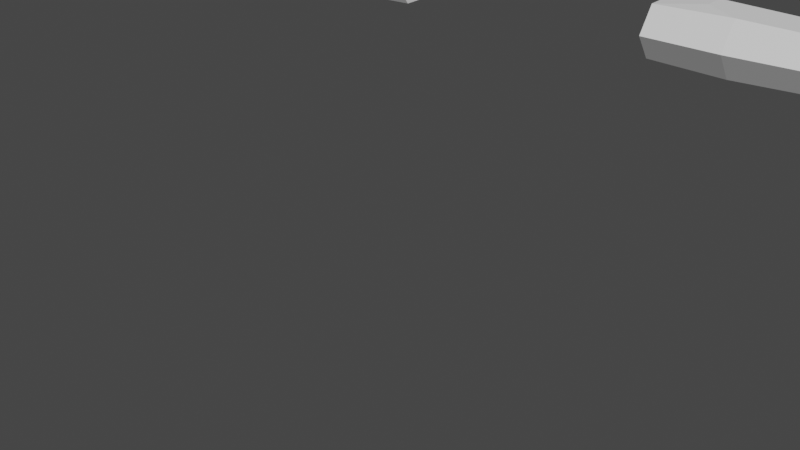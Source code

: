 # Source: v_pistol.blend  (saved by Blender 3.4.6; exported with 4.5.12 LTS)
import bpy
from mathutils import Matrix  # noqa: F401  (used for matrix-valued properties, if any)

bpy.ops.wm.read_factory_settings(use_empty=True)
scene = bpy.context.scene
scene.name = 'Scene'

# ---- collections
col_collection = bpy.data.collections.new('Collection'); scene.collection.children.link(col_collection)

# ---- world
world_world = bpy.data.worlds.new('World'); scene.world = world_world
world_world.use_nodes = True; world_world.node_tree.nodes.clear()
_N = world_world.node_tree.nodes; _L = world_world.node_tree.links
n0 = _N.new('ShaderNodeOutputWorld'); n0.name = 'World Output'; n0.location = (300, 300)
n1 = _N.new('ShaderNodeBackground'); n1.name = 'Background'; n1.location = (10, 300)
n1.inputs[0].default_value = (0.05088, 0.05088, 0.05088, 1.0)
_L.new(n1.outputs[0], n0.inputs[0])
n0.is_active_output = True
world_world.color = (0.05088, 0.05088, 0.05088)
world_world.use_sun_shadow = False
world_world.sun_shadow_jitter_overblur = 0.0

# ---- meshes
me_cube_003 = bpy.data.meshes.new('Cube.003')
me_cube_003.from_pydata([(-3.084, -0.1292, -0.1531), (-3.084, -0.1292, 0.1411), (-3.084, 0.1077, -0.1531), (-3.084, 0.1077, 0.1411), (-0.9015, -0.1427, -0.1698), (-0.9015, -0.1427, 0.1579), (-0.9015, 0.1212, -0.1698), (-0.9015, 0.1212, 0.1579), (-1.843, 0.1212, -0.1698), (-2.21, 0.1212, -0.1698), (-2.21, 0.1212, 0.1579), (-1.843, 0.1212, 0.1579), (-2.21, -0.1427, -0.1698), (-1.843, -0.1427, -0.1698), (-1.843, -0.1427, 0.1579), (-2.21, -0.1427, 0.1579), (-2.026, -0.1655, -0.1698), (-2.026, -0.1655, 0.1579), (-3.084, -0.2332, -0.005998), (-3.084, 0.2118, -0.005998), (-0.9015, 0.2371, -0.005998), (-0.9015, -0.2586, -0.005998), (-1.843, -0.2586, -0.005998), (-2.21, -0.2586, -0.005998), (-2.21, 0.2371, -0.005998), (-1.843, 0.2371, -0.005998), (-2.026, -0.2814, -0.005998), (-3.084, -0.01073, -0.1531), (-3.084, -0.01073, 0.1411), (-0.9015, -0.01073, -0.1698), (-0.9015, -0.01073, 0.1579), (-1.843, -0.01073, 0.1579), (-2.21, -0.01073, 0.1579), (-2.21, -0.01073, -0.1698), (-1.843, -0.01073, -0.1698), (-2.026, -0.01073, -0.1698), (-2.026, -0.01073, 0.1579), (-0.9015, -0.01073, -0.005998), (-3.47, -0.01073, -0.1738), (-1.41, 0.1314, 0.1702), (-1.184, -0.1582, -0.1886), (-1.41, 0.1314, -0.1822), (-1.184, -0.1582, 0.1767), (-1.184, -0.2877, -0.005998), (-1.41, 0.2562, -0.005998), (-1.184, -0.01073, 0.1767), (-1.184, -0.01073, -0.1886), (-2.489, 0.138, -0.1803), (-2.489, -0.1595, 0.1683), (-2.489, 0.138, 0.1683), (-2.489, -0.1595, -0.1803), (-2.489, 0.2687, -0.005998), (-2.489, -0.2901, -0.005998), (-2.489, -0.01073, -0.1803), (-2.489, -0.01073, 0.1683), (-3.197, -0.01073, -0.1738), (-3.197, -0.1459, -0.1738), (-3.197, -0.2646, -0.005998), (-3.197, -0.1459, 0.1618), (-3.197, -0.01073, 0.1618), (-3.197, 0.1244, 0.1618), (-3.197, 0.2431, -0.005998), (-3.197, 0.1244, -0.1738), (-3.559, -0.01073, -0.1738), (-3.47, -0.1459, -0.1738), (-3.47, -0.2646, -0.005998), (-3.47, -0.1459, 0.1618), (-3.47, -0.01073, 0.1618), (-3.47, 0.1244, 0.1618), (-3.47, 0.2431, -0.005998), (-3.47, 0.1244, -0.1738), (-3.266, 0.347, -0.08835), (-3.571, -0.2256, -0.1064), (-3.571, -0.2251, -0.005643), (-3.571, -0.2256, 0.1208), (-3.533, -0.01073, 0.1472), (-3.571, 0.1892, 0.1208), (-3.571, 0.1887, -0.005643), (-3.571, 0.1892, -0.1064), (-3.247, 0.2802, -0.1867), (-3.017, -0.1326, 0.1441), (-3.017, 0.1111, -0.1561), (-3.576, -0.00393, -0.1064), (-3.574, -0.1089, -0.1064), (-3.573, -0.118, -0.005643), (-3.574, -0.1126, 0.1208), (-3.576, -0.00393, 0.1208), (-3.575, 0.09891, 0.1208), (-3.575, 0.09758, -0.005643), (-3.575, 0.09755, -0.1064), (-3.576, -0.00393, -0.005643), (-4.027, 0.2085, 0.02419), (-4.006, 0.2079, -0.03508), (-4.006, 0.2079, 0.05647), (-4.031, 0.1179, 0.02419), (-4.01, 0.1163, -0.03508), (-4.01, 0.1177, 0.05647), (-4.075, -0.01102, 0.05647), (-4.075, 0.09543, 0.05647), (-4.095, 0.09474, 0.02419), (-4.075, 0.09407, -0.03508), (-4.095, -0.01102, 0.02419), (-4.075, -0.01102, -0.03508), (-3.978, -0.02662, -0.03508), (-3.972, -0.1295, -0.03508), (-3.992, -0.1372, 0.02419), (-3.972, -0.1332, 0.05647), (-3.978, -0.02662, 0.05647), (-3.999, -0.02778, 0.02419), (-3.936, -0.2331, 0.02419), (-3.916, -0.2321, 0.05647), (-3.916, -0.2321, -0.03508), (-3.922, -0.1385, -0.03508), (-3.942, -0.1464, 0.02419), (-3.921, -0.1422, 0.05647), (-3.716, 0.1954, 0.1118), (-3.861, 0.2017, 0.09687), (-3.865, 0.1114, 0.09687), (-3.72, 0.1052, 0.1118), (-3.716, 0.1949, -0.005643), (-3.861, 0.2012, -0.005643), (-3.842, 0.2003, -0.005643), (-3.865, 0.1101, -0.005643), (-3.72, 0.1038, -0.005643), (-3.842, 0.2008, 0.09885), (-3.691, -0.1326, -0.005643), (-3.806, -0.1401, -0.005643), (-3.806, -0.1347, 0.09687), (-3.691, -0.1272, 0.1118), (-3.686, -0.2165, -0.005643), (-3.801, -0.224, -0.005643), (-3.686, -0.217, 0.1118), (-3.801, -0.2245, 0.09687), (-3.704, -0.1181, 0.1118), (-3.838, -0.1257, 0.09687), (-3.838, -0.1311, -0.005643), (-3.704, -0.1235, -0.005643), (-3.844, -0.01905, -0.005643), (-3.71, -0.01149, -0.005643), (-3.71, -0.01149, 0.1118), (-3.844, -0.01905, 0.09687), (-3.74, -0.01102, -0.005643), (-3.908, -0.01102, -0.005643), (-3.693, -0.01052, -0.005643), (-3.687, -0.1174, 0.1129), (-3.74, 0.09543, 0.1118), (-3.908, 0.09543, 0.09687), (-3.908, -0.01102, 0.09687), (-3.74, -0.01102, 0.1118), (-3.687, -0.1228, -0.005643), (-3.688, -0.1137, -0.06905), (-3.74, 0.09411, -0.005643), (-3.908, 0.09411, -0.005643), (-3.74, 0.1964, 0.1094), (-3.744, 0.1062, 0.1094), (-3.74, 0.1959, -0.005643), (-3.74, 0.1964, -0.0635), (-3.744, 0.1048, -0.005643), (-3.744, 0.1048, -0.0635), (-3.698, 0.1042, 0.1132), (-3.698, 0.1029, -0.005643), (-3.694, 0.1944, 0.1132), (-3.694, 0.1939, -0.005643), (-3.694, 0.1944, -0.0702), (-3.698, 0.1028, -0.0702), (-3.842, 0.2008, -0.0635), (-3.846, 0.1092, -0.0635), (-3.846, 0.1106, 0.09885), (-3.846, 0.1093, -0.005643), (-3.878, 0.2024, 0.0922), (-3.881, 0.202, -0.002193), (-3.878, 0.2024, -0.06022), (-3.882, 0.1108, -0.06022), (-3.882, 0.1121, 0.0922), (-3.885, 0.111, -0.002193), (-3.72, -0.01014, -0.0688), (-3.72, -0.01014, 0.1129), (-3.72, 0.0945, -0.0688), (-3.72, -0.01014, -0.005643), (-3.72, 0.09586, 0.1129), (-3.72, 0.09454, -0.005643), (-3.764, -0.01102, -0.005643), (-3.764, -0.01102, -0.0635), (-3.764, 0.09543, 0.1096), (-3.764, -0.01102, 0.1096), (-3.764, 0.09407, -0.0635), (-3.764, 0.09411, -0.005643), (-3.885, -0.01102, -0.005643), (-3.885, 0.09543, 0.09884), (-3.885, 0.09411, -0.005643), (-3.885, -0.01102, -0.0635), (-3.885, -0.01102, 0.09884), (-3.885, 0.09407, -0.0635), (-3.927, -0.01102, -0.002477), (-3.925, 0.09543, 0.09258), (-3.927, 0.09418, -0.002477), (-3.925, -0.01102, -0.06049), (-3.925, -0.01102, 0.09258), (-3.925, 0.09407, -0.06049), (-3.693, -0.01052, -0.06905), (-3.693, -0.01052, 0.1129), (-3.72, -0.1194, 0.1092), (-3.719, -0.1248, -0.005643), (-3.726, -0.0128, -0.0635), (-3.726, -0.0128, -0.005643), (-3.726, -0.0128, 0.1092), (-3.72, -0.1157, -0.0635), (-3.825, -0.1249, 0.09832), (-3.831, -0.01832, -0.0635), (-3.831, -0.01832, 0.09832), (-3.825, -0.1304, -0.005643), (-3.831, -0.01832, -0.005643), (-3.825, -0.1212, -0.0635), (-3.852, -0.1264, 0.09281), (-3.858, -0.01981, -0.06065), (-3.858, -0.01981, 0.09281), (-3.853, -0.1317, -0.002645), (-3.86, -0.01993, -0.002645), (-3.852, -0.1227, -0.06065), (-3.793, -0.1393, -0.005643), (-3.794, -0.1339, 0.09853), (-3.788, -0.2237, -0.0635), (-3.794, -0.1302, -0.0635), (-3.788, -0.2232, -0.005643), (-3.788, -0.2237, 0.09853), (-3.821, -0.1408, -0.002318), (-3.813, -0.2254, -0.06034), (-3.816, -0.2251, -0.002318), (-3.813, -0.2254, 0.09236), (-3.819, -0.1355, 0.09236), (-3.819, -0.1318, -0.06034), (-3.711, -0.1285, 0.1093), (-3.711, -0.1247, -0.0635), (-3.71, -0.1339, -0.005643), (-3.705, -0.2183, -0.0635), (-3.705, -0.2178, -0.005643), (-3.705, -0.2183, 0.1093), (-3.67, -0.1246, 0.1134), (-3.671, -0.1209, -0.07113), (-3.67, -0.13, -0.005643), (-3.665, -0.2157, -0.07113), (-3.665, -0.2152, -0.005643), (-3.665, -0.2157, 0.1134), (-3.333, -0.1459, -0.1738), (-3.333, -0.01073, 0.1618), (-3.333, -0.2646, -0.005998), (-3.333, -0.1459, 0.1618), (-3.333, 0.1244, 0.1618), (-3.333, -0.01073, -0.1738), (-3.333, 0.1244, -0.1738), (-3.333, 0.2431, -0.005998), (-3.324, 0.2578, -0.1867), (-3.343, 0.3246, -0.08835), (-3.349, 0.4568, -0.2242), (-3.341, 0.4306, -0.2627), (-3.409, 0.4393, -0.2242), (-3.402, 0.4131, -0.2627), (-3.371, 0.4219, -0.2627), (-3.379, 0.448, -0.2242), (-3.429, 0.291, -0.07275), (-3.414, 0.2144, -0.1843), (-3.237, 0.2507, -0.1843), (-3.253, 0.3273, -0.07275), (-3.341, 0.3092, -0.07275), (-3.326, 0.2325, -0.1843), (-3.258, 0.2979, -0.1957), (-3.276, 0.3599, -0.1043), (-3.347, 0.3391, -0.1043), (-3.419, 0.3184, -0.1043), (-3.401, 0.2564, -0.1957), (-3.329, 0.2771, -0.1957), (-3.017, -0.2396, -0.005998), (-3.017, -0.01073, -0.1561), (-3.017, 0.1111, 0.1441), (-3.017, -0.1326, -0.1561), (-3.017, 0.2182, -0.005998), (-3.017, -0.01073, 0.1441)], [], [(19, 2, 62, 61), (44, 39, 7, 20), (37, 30, 5, 21), (271, 80, 1, 18), (46, 29, 4, 40), (276, 28, 1, 80), (45, 31, 14, 42), (36, 32, 15, 17), (53, 33, 12, 50), (35, 34, 13, 16), (43, 42, 14, 22), (26, 17, 15, 23), (51, 49, 10, 24), (8, 34, 35), (9, 8, 35), (22, 14, 17, 26), (33, 35, 16, 12), (31, 36, 17, 14), (13, 22, 26, 16), (24, 10, 11, 25), (47, 51, 24, 9), (16, 26, 23, 12), (40, 43, 22, 13), (274, 271, 18, 0), (29, 37, 21, 4), (41, 44, 20, 6), (3, 19, 61, 60), (27, 0, 56, 55), (6, 20, 37, 29), (31, 11, 36), (10, 32, 36), (33, 9, 35), (47, 9, 33, 53), (11, 10, 36), (39, 11, 31, 45), (273, 3, 28, 276), (41, 6, 29, 46), (20, 7, 30, 37), (1, 28, 59, 58), (24, 25, 8, 9), (8, 41, 46, 34), (7, 39, 45, 30), (8, 25, 44, 41), (4, 21, 43, 40), (21, 5, 42, 43), (30, 45, 42, 5), (34, 46, 40, 13), (25, 11, 39, 44), (10, 49, 54, 32), (81, 47, 53, 272), (12, 23, 52, 50), (81, 275, 51, 47), (275, 273, 49, 51), (272, 53, 50, 274), (32, 54, 48, 15), (23, 15, 48, 52), (244, 247, 68, 67), (243, 245, 65, 64), (246, 244, 67, 66), (245, 246, 66, 65), (18, 1, 58, 57), (2, 27, 55, 62), (0, 18, 57, 56), (28, 3, 60, 59), (65, 66, 74, 73), (69, 70, 78, 77), (68, 69, 77, 76), (70, 38, 63, 78), (248, 243, 64, 38), (249, 248, 38, 70), (247, 250, 69, 68), (252, 267, 268), (63, 72, 83, 82), (75, 76, 87, 86), (230, 226, 111, 112), (74, 75, 86, 85), (66, 67, 75, 74), (64, 65, 73, 72), (67, 68, 76, 75), (38, 64, 72, 63), (263, 252, 259), (263, 262, 71, 252), (262, 261, 79, 71), (267, 266, 253, 258), (197, 194, 98, 97), (196, 193, 101, 102), (217, 214, 103, 108), (216, 213, 106, 105), (78, 63, 82, 89), (169, 170, 91, 93), (173, 169, 93, 96), (229, 225, 113, 114), (93, 91, 94, 96), (91, 92, 95, 94), (170, 171, 92, 91), (174, 173, 96, 94), (171, 172, 95, 92), (172, 174, 94, 95), (101, 97, 98, 99), (102, 101, 99, 100), (193, 197, 97, 101), (198, 196, 102, 100), (194, 195, 99, 98), (195, 198, 100, 99), (104, 105, 108, 103), (105, 106, 107, 108), (213, 215, 107, 106), (218, 216, 105, 104), (215, 217, 108, 107), (214, 218, 104, 103), (111, 109, 113, 112), (109, 110, 114, 113), (226, 227, 109, 111), (225, 230, 112, 113), (227, 228, 110, 109), (228, 229, 114, 110), (164, 158, 156, 163), (165, 171, 120), (156, 155, 119), (121, 165, 120), (160, 159, 118, 123), (168, 167, 117, 122), (123, 158, 164), (172, 166, 122), (159, 161, 115, 118), (167, 124, 116, 117), (161, 162, 119, 115), (124, 121, 120, 116), (242, 237, 128, 131), (224, 220, 127, 132), (241, 242, 131, 129), (223, 224, 132, 130), (129, 235, 234), (219, 222, 126), (240, 234, 232, 238), (238, 232, 125), (237, 239, 125, 128), (220, 219, 126, 127), (129, 234, 240), (232, 233, 125), (208, 212, 218, 214), (200, 143, 138, 139), (209, 211, 137, 140), (218, 135, 216), (144, 200, 139, 133), (207, 209, 140, 134), (149, 144, 133, 136), (210, 207, 134, 135), (214, 217, 137), (208, 214, 137), (182, 185, 177, 175), (196, 190, 142), (179, 180, 151, 145), (188, 189, 152, 146), (141, 181, 182), (190, 187, 142), (178, 176, 148, 141), (187, 191, 147, 142), (198, 195, 152), (192, 198, 152), (176, 179, 145, 148), (191, 188, 146, 147), (115, 119, 155, 153), (118, 115, 153, 154), (160, 123, 164), (123, 118, 154, 157), (162, 163, 119), (163, 156, 119), (76, 77, 162, 161), (87, 76, 161, 159), (77, 78, 163, 162), (88, 87, 159, 160), (78, 89, 164, 163), (89, 88, 160, 164), (123, 157, 158), (153, 155, 121, 124), (154, 153, 124, 167), (155, 156, 165, 121), (157, 154, 167, 168), (156, 158, 166, 165), (158, 157, 168, 166), (165, 166, 172, 171), (171, 170, 120), (122, 117, 173, 174), (166, 168, 122), (117, 116, 169, 173), (116, 120, 170, 169), (172, 122, 174), (86, 87, 179, 176), (82, 90, 178, 175), (90, 86, 176, 178), (89, 82, 175, 177), (87, 88, 180, 179), (88, 89, 177, 180), (148, 145, 183, 184), (141, 182, 175), (141, 148, 184, 181), (178, 141, 175), (145, 151, 186, 183), (185, 186, 151), (184, 183, 188, 191), (182, 181, 187, 190), (181, 184, 191, 187), (185, 182, 190, 192), (183, 186, 189, 188), (186, 185, 192, 189), (192, 190, 196, 198), (146, 152, 195, 194), (196, 142, 193), (142, 147, 197, 193), (189, 192, 152), (147, 146, 194, 197), (177, 151, 180), (177, 185, 151), (90, 82, 199, 143), (84, 85, 144, 149), (85, 86, 200, 144), (83, 84, 149, 150), (86, 90, 143, 200), (82, 83, 150, 199), (143, 199, 138), (136, 133, 201, 202), (133, 139, 205, 201), (139, 138, 204, 205), (204, 203, 208, 211), (202, 201, 207, 210), (201, 205, 209, 207), (206, 202, 210, 212), (205, 204, 211, 209), (203, 206, 212, 208), (136, 202, 206), (140, 137, 217, 215), (203, 204, 138), (134, 140, 215, 213), (135, 134, 213, 216), (211, 208, 137), (206, 203, 199, 150), (199, 203, 138), (136, 206, 150), (149, 136, 150), (212, 210, 135), (218, 212, 135), (232, 234, 221, 222), (231, 233, 219, 220), (234, 235, 223, 221), (233, 232, 222, 219), (235, 236, 224, 223), (236, 231, 220, 224), (132, 127, 229, 228), (130, 132, 228, 227), (226, 130, 227), (222, 221, 226, 230), (127, 126, 225, 229), (238, 125, 239), (131, 128, 231, 236), (129, 131, 236, 235), (226, 221, 130), (221, 223, 130), (128, 125, 233, 231), (241, 129, 240), (83, 72, 240, 238), (85, 84, 239, 237), (72, 73, 241, 240), (84, 83, 238, 239), (73, 74, 242, 241), (74, 85, 237, 242), (230, 225, 126), (222, 230, 126), (266, 265, 254, 253), (260, 251, 264), (261, 264, 251, 79), (60, 61, 250, 247), (62, 55, 248, 249), (55, 56, 243, 248), (57, 58, 246, 245), (58, 59, 244, 246), (56, 57, 245, 243), (59, 60, 247, 244), (258, 253, 254, 257), (255, 258, 257, 256), (268, 267, 258, 255), (269, 268, 255, 256), (270, 269, 256, 257), (265, 270, 257, 254), (62, 249, 264, 261), (69, 250, 263, 259), (61, 62, 261, 262), (250, 61, 262, 263), (249, 70, 260, 264), (70, 69, 259, 260), (79, 251, 270, 265), (259, 252, 268), (260, 269, 251), (269, 270, 251), (71, 79, 265, 266), (252, 71, 266, 267), (259, 268, 269, 260), (27, 272, 274, 0), (19, 3, 273, 275), (2, 19, 275, 81), (2, 81, 272, 27), (49, 273, 276, 54), (50, 52, 271, 274), (54, 276, 80, 48), (52, 48, 80, 271)])
_uv = me_cube_003.uv_layers.new(name='UVMap')
_uv.uv.foreach_set('vector', [0.5, 0.25, 0.375, 0.25, 0.375, 0.25, 0.5, 0.25, 0.5, 0.4441, 0.625, 0.4441, 0.625, 0.5, 0.5, 0.5, 0.5, 0.625, 0.625, 0.625, 0.625, 0.75, 0.5, 0.75, 0.5, 0.9953, 0.625, 0.9953, 0.625, 1.0, 0.5, 1.0, 0.3333, 0.625, 0.375, 0.625, 0.375, 0.75, 0.3333, 0.75, 0.8703, 0.625, 0.875, 0.625, 0.875, 0.75, 0.8703, 0.75, 0.6667, 0.625, 0.7083, 0.625, 0.7083, 0.75, 0.6667, 0.75, 0.75, 0.625, 0.7917, 0.625, 0.7917, 0.75, 0.75, 0.75, 0.1667, 0.625, 0.2083, 0.625, 0.2083, 0.75, 0.1667, 0.75, 0.25, 0.625, 0.2917, 0.625, 0.2917, 0.75, 0.25, 0.75, 0.5, 0.7917, 0.625, 0.7917, 0.625, 0.8333, 0.5, 0.8333, 0.5, 0.875, 0.625, 0.875, 0.625, 0.9167, 0.5, 0.9167, 0.5, 0.2917, 0.625, 0.2917, 0.625, 0.3333, 0.5, 0.3333, 0.2917, 0.5, 0.2917, 0.625, 0.25, 0.625, 0.2083, 0.5, 0.2917, 0.5, 0.25, 0.625, 0.5, 0.8333, 0.625, 0.8333, 0.625, 0.875, 0.5, 0.875, 0.2083, 0.625, 0.25, 0.625, 0.25, 0.75, 0.2083, 0.75, 0.7083, 0.625, 0.75, 0.625, 0.75, 0.75, 0.7083, 0.75, 0.375, 0.8333, 0.5, 0.8333, 0.5, 0.875, 0.375, 0.875, 0.5, 0.3333, 0.625, 0.3333, 0.625, 0.4167, 0.5, 0.4167, 0.375, 0.2917, 0.5, 0.2917, 0.5, 0.3333, 0.375, 0.3333, 0.375, 0.875, 0.5, 0.875, 0.5, 0.9167, 0.375, 0.9167, 0.375, 0.7917, 0.5, 0.7917, 0.5, 0.8333, 0.375, 0.8333, 0.375, 0.9953, 0.5, 0.9953, 0.5, 1.0, 0.375, 1.0, 0.375, 0.625, 0.5, 0.625, 0.5, 0.75, 0.375, 0.75, 0.375, 0.4441, 0.5, 0.4441, 0.5, 0.5, 0.375, 0.5, 0.625, 0.25, 0.5, 0.25, 0.5, 0.25, 0.625, 0.25, 0.125, 0.625, 0.125, 0.75, 0.125, 0.75, 0.125, 0.625, 0.375, 0.5, 0.5, 0.5, 0.5, 0.625, 0.375, 0.625, 0.7083, 0.625, 0.7083, 0.5, 0.75, 0.625, 0.7917, 0.5, 0.7917, 0.625, 0.75, 0.625, 0.2083, 0.625, 0.2083, 0.5, 0.25, 0.625, 0.1667, 0.5, 0.2083, 0.5, 0.2083, 0.625, 0.1667, 0.625, 0.7083, 0.5, 0.7917, 0.5, 0.75, 0.625, 0.6809, 0.5, 0.7083, 0.5, 0.7083, 0.625, 0.6667, 0.625, 0.8703, 0.5, 0.875, 0.5, 0.875, 0.625, 0.8703, 0.625, 0.3191, 0.5, 0.375, 0.5, 0.375, 0.625, 0.3333, 0.625, 0.5, 0.5, 0.625, 0.5, 0.625, 0.625, 0.5, 0.625, 0.875, 0.75, 0.875, 0.625, 0.875, 0.625, 0.875, 0.75, 0.5, 0.3333, 0.5, 0.4167, 0.375, 0.4167, 0.375, 0.3333, 0.2917, 0.5, 0.3191, 0.5, 0.3333, 0.625, 0.2917, 0.625, 0.625, 0.5, 0.6809, 0.5, 0.6667, 0.625, 0.625, 0.625, 0.375, 0.4167, 0.5, 0.4167, 0.5, 0.4441, 0.375, 0.4441, 0.375, 0.75, 0.5, 0.75, 0.5, 0.7917, 0.375, 0.7917, 0.5, 0.75, 0.625, 0.75, 0.625, 0.7917, 0.5, 0.7917, 0.625, 0.625, 0.6667, 0.625, 0.6667, 0.75, 0.625, 0.75, 0.2917, 0.625, 0.3333, 0.625, 0.3333, 0.75, 0.2917, 0.75, 0.5, 0.4167, 0.625, 0.4167, 0.625, 0.4441, 0.5, 0.4441, 0.7917, 0.5, 0.8333, 0.5, 0.8333, 0.625, 0.7917, 0.625, 0.1297, 0.5, 0.1667, 0.5, 0.1667, 0.625, 0.1297, 0.625, 0.375, 0.9167, 0.5, 0.9167, 0.5, 0.9583, 0.375, 0.9583, 0.375, 0.2547, 0.5, 0.2547, 0.5, 0.2917, 0.375, 0.2917, 0.5, 0.2547, 0.625, 0.2547, 0.625, 0.2917, 0.5, 0.2917, 0.1297, 0.625, 0.1667, 0.625, 0.1667, 0.75, 0.1297, 0.75, 0.7917, 0.625, 0.8333, 0.625, 0.8333, 0.75, 0.7917, 0.75, 0.5, 0.9167, 0.625, 0.9167, 0.625, 0.9583, 0.5, 0.9583, 0.875, 0.625, 0.875, 0.5, 0.875, 0.5, 0.875, 0.625, 0.375, 1.0, 0.5, 1.0, 0.5, 1.0, 0.375, 1.0, 0.875, 0.75, 0.875, 0.625, 0.875, 0.625, 0.875, 0.75, 0.5, 1.0, 0.625, 1.0, 0.625, 1.0, 0.5, 1.0, 0.5, 1.0, 0.625, 1.0, 0.625, 1.0, 0.5, 1.0, 0.125, 0.5, 0.125, 0.625, 0.125, 0.625, 0.125, 0.5, 0.375, 1.0, 0.5, 1.0, 0.5, 1.0, 0.375, 1.0, 0.875, 0.625, 0.875, 0.5, 0.875, 0.5, 0.875, 0.625, 0.5, 1.0, 0.625, 1.0, 0.625, 1.0, 0.5, 1.0, 0.5, 0.25, 0.375, 0.25, 0.375, 0.25, 0.5, 0.25, 0.625, 0.25, 0.5, 0.25, 0.5, 0.25, 0.625, 0.25, 0.125, 0.5, 0.125, 0.625, 0.125, 0.625, 0.125, 0.5, 0.125, 0.625, 0.125, 0.75, 0.125, 0.75, 0.125, 0.625, 0.125, 0.5, 0.125, 0.625, 0.125, 0.625, 0.125, 0.5, 0.625, 0.25, 0.5, 0.25, 0.5, 0.25, 0.625, 0.25, 0.5, 0.25, 0.5, 0.25, 0.5, 0.25, 0.125, 0.625, 0.125, 0.75, 0.125, 0.75, 0.125, 0.625, 0.875, 0.625, 0.875, 0.5, 0.875, 0.5, 0.875, 0.625, 0.125, 0.75, 0.125, 0.75, 0.125, 0.75, 0.125, 0.75, 0.875, 0.75, 0.875, 0.625, 0.875, 0.625, 0.875, 0.75, 0.875, 0.75, 0.875, 0.625, 0.875, 0.625, 0.875, 0.75, 0.375, 1.0, 0.5, 1.0, 0.5, 1.0, 0.375, 1.0, 0.875, 0.625, 0.875, 0.5, 0.875, 0.5, 0.875, 0.625, 0.125, 0.625, 0.125, 0.75, 0.125, 0.75, 0.125, 0.625, 0.5, 0.25, 0.5, 0.25, 0.5, 0.25, 0.5, 0.25, 0.5, 0.25, 0.5, 0.25, 0.5, 0.25, 0.5, 0.25, 0.375, 0.25, 0.375, 0.25, 0.5, 0.25, 0.5, 0.25, 0.5, 0.25, 0.5, 0.25, 0.5, 0.25, 0.875, 0.625, 0.875, 0.5, 0.875, 0.5, 0.875, 0.625, 0.375, 0.125, 0.5064, 0.125, 0.56, 0.125, 0.375, 0.125, 0.506, 0.125, 0.375, 0.125, 0.375, 0.125, 0.56, 0.125, 0.506, 1.0, 0.625, 1.0, 0.625, 1.0, 0.56, 1.0, 0.125, 0.5, 0.125, 0.625, 0.125, 0.625, 0.125, 0.5, 0.625, 0.25, 0.5069, 0.25, 0.56, 0.25, 0.625, 0.25, 0.875, 0.5, 0.875, 0.5, 0.875, 0.5, 0.875, 0.5, 0.625, 1.0, 0.5067, 1.0, 0.56, 1.0, 0.625, 1.0, 0.625, 0.25, 0.56, 0.25, 0.56, 0.25, 0.625, 0.25, 0.56, 0.25, 0.375, 0.25, 0.375, 0.25, 0.56, 0.25, 0.5069, 0.25, 0.375, 0.25, 0.375, 0.25, 0.56, 0.25, 0.5069, 0.25, 0.625, 0.25, 0.625, 0.25, 0.56, 0.25, 0.125, 0.5, 0.125, 0.5, 0.125, 0.5, 0.125, 0.5, 0.375, 0.25, 0.5069, 0.25, 0.56, 0.25, 0.375, 0.25, 0.56, 0.125, 0.625, 0.125, 0.625, 0.25, 0.56, 0.25, 0.375, 0.125, 0.56, 0.125, 0.56, 0.25, 0.375, 0.25, 0.5064, 0.125, 0.625, 0.125, 0.625, 0.125, 0.56, 0.125, 0.125, 0.5, 0.125, 0.625, 0.125, 0.625, 0.125, 0.5, 0.625, 0.25, 0.5064, 0.25, 0.56, 0.25, 0.625, 0.25, 0.5064, 0.25, 0.375, 0.25, 0.375, 0.25, 0.56, 0.25, 0.375, -0.05893, 0.56, -0.07607, 0.56, 0.125, 0.375, 0.125, 0.56, -0.07607, 0.625, -0.05893, 0.625, 0.125, 0.56, 0.125, 0.875, 0.75, 0.875, 0.625, 0.875, 0.625, 0.875, 0.75, 0.375, 1.0, 0.506, 1.0, 0.56, 1.0, 0.375, 1.0, 0.625, 0.125, 0.506, 0.125, 0.56, 0.125, 0.625, 0.125, 0.125, 0.625, 0.125, 0.75, 0.125, 0.75, 0.125, 0.625, 0.375, 1.0, 0.56, 1.0, 0.56, 1.0, 0.375, 1.0, 0.56, 1.0, 0.625, 1.0, 0.625, 1.0, 0.56, 1.0, 0.375, 1.0, 0.5067, 1.0, 0.56, 1.0, 0.375, 1.0, 0.5067, 1.0, 0.375, 1.0, 0.375, 1.0, 0.56, 1.0, 0.5067, 1.0, 0.625, 1.0, 0.625, 1.0, 0.56, 1.0, 0.875, 0.75, 0.875, 0.75, 0.875, 0.75, 0.875, 0.75, 0.125, 0.5, 0.125, 0.5, 0.125, 0.5, 0.125, 0.5, 0.375, 0.25, 0.375, 0.25, 0.5, 0.25, 0.375, 0.25, 0.5, 0.25, 0.5, 0.25, 0.5, 0.25, 0.375, 0.25, 0.5, 0.25, 0.5, 0.25, 0.625, 0.25, 0.625, 0.25, 0.5, 0.25, 0.5, 0.25, 0.625, 0.25, 0.625, 0.25, 0.5, 0.25, 0.5, 0.25, 0.375, 0.25, 0.375, 0.25, 0.375, 0.25, 0.375, 0.25, 0.5, 0.25, 0.875, 0.5, 0.875, 0.5, 0.875, 0.5, 0.875, 0.5, 0.875, 0.5, 0.875, 0.5, 0.875, 0.5, 0.875, 0.5, 0.625, 0.25, 0.5, 0.25, 0.5, 0.25, 0.625, 0.25, 0.625, 0.25, 0.5, 0.25, 0.5, 0.25, 0.625, 0.25, 0.875, 0.75, 0.875, 0.75, 0.875, 0.75, 0.875, 0.75, 0.875, 0.75, 0.875, 0.75, 0.875, 0.75, 0.875, 0.75, 0.5, 1.0, 0.625, 1.0, 0.625, 1.0, 0.5, 1.0, 0.5, 1.0, 0.625, 1.0, 0.625, 1.0, 0.5, 1.0, 0.5, 1.0, 0.5, 1.0, 0.375, 1.0, 0.5, 1.0, 0.375, 1.0, 0.5, 1.0, 0.125, 0.75, 0.125, 0.75, 0.125, 0.75, 0.125, 0.75, 0.375, 1.0, 0.375, 1.0, 0.5, 1.0, 0.625, 1.0, 0.5, 1.0, 0.5, 1.0, 0.625, 1.0, 0.625, 1.0, 0.5, 1.0, 0.5, 1.0, 0.625, 1.0, 0.5, 1.0, 0.375, 1.0, 0.375, 1.0, 0.375, 1.0, 0.5, 1.0, 0.5, 1.0, 0.125, 0.625, 0.125, 0.75, 0.125, 0.75, 0.125, 0.625, 0.625, 0.125, 0.5, 0.125, 0.5, 0.125, 0.625, 0.125, 0.625, 0.125, 0.5, 0.125, 0.5, 0.125, 0.625, 0.125, 0.375, 1.0, 0.5, 1.0, 0.506, 1.0, 0.875, 0.75, 0.875, 0.625, 0.875, 0.625, 0.875, 0.75, 0.875, 0.75, 0.875, 0.625, 0.875, 0.625, 0.875, 0.75, 0.5, 1.0, 0.625, 1.0, 0.625, 1.0, 0.5, 1.0, 0.5, 1.0, 0.625, 1.0, 0.625, 1.0, 0.5, 1.0, 0.375, 0.125, 0.506, 0.125, 0.5, 0.125, 0.375, 0.125, 0.375, 0.125, 0.5, 0.125, 0.125, 0.625, 0.125, 0.5, 0.125, 0.5, 0.125, 0.625, 0.375, 0.125, 0.375, 0.125, 0.5, 0.125, 0.625, 0.25, 0.5, 0.25, 0.5, 0.25, 0.625, 0.25, 0.625, 0.25, 0.5, 0.25, 0.5, 0.25, 0.625, 0.25, 0.5, 0.125, 0.5, 0.125, 0.375, 0.125, 0.375, 0.125, 0.5, 0.125, 0.5, 0.125, 0.5, 0.125, 0.625, 0.125, 0.625, 0.125, 0.5, 0.125, 0.5, 0.125, 0.625, 0.125, 0.625, 0.125, 0.5, 0.125, 0.375, 0.25, 0.5064, 0.25, 0.5, 0.25, 0.375, 0.25, 0.375, 0.25, 0.5, 0.25, 0.875, 0.625, 0.875, 0.5, 0.875, 0.5, 0.875, 0.625, 0.875, 0.625, 0.875, 0.5, 0.875, 0.5, 0.875, 0.625, 0.625, 0.25, 0.5, 0.25, 0.5, 0.25, 0.625, 0.25, 0.875, 0.5, 0.875, 0.5, 0.875, 0.5, 0.875, 0.5, 0.5, 0.25, 0.5, 0.25, 0.375, 0.25, 0.5, 0.25, 0.625, 0.25, 0.625, 0.25, 0.5, 0.25, 0.5, 0.25, 0.375, 0.25, 0.5, 0.25, 0.375, 0.25, 0.375, 0.25, 0.5, 0.25, 0.625, 0.25, 0.5, 0.25, 0.5, 0.25, 0.625, 0.25, 0.875, 0.5, 0.875, 0.5, 0.875, 0.5, 0.875, 0.5, 0.5, 0.25, 0.375, 0.25, 0.375, 0.25, 0.5, 0.25, 0.5, 0.25, 0.625, 0.25, 0.625, 0.25, 0.5, 0.25, 0.125, 0.5, 0.125, 0.5, 0.125, 0.5, 0.125, 0.5, 0.375, 0.25, 0.5, 0.25, 0.5, 0.25, 0.375, 0.25, 0.5, 0.25, 0.5, 0.25, 0.375, 0.25, 0.625, 0.25, 0.5, 0.25, 0.5, 0.25, 0.625, 0.25, 0.875, 0.5, 0.875, 0.5, 0.875, 0.5, 0.875, 0.5, 0.5, 0.25, 0.375, 0.25, 0.375, 0.25, 0.5, 0.25, 0.5, 0.25, 0.625, 0.25, 0.625, 0.25, 0.5, 0.25, 0.125, 0.5, 0.125, 0.5, 0.125, 0.5, 0.125, 0.5, 0.375, 0.25, 0.5, 0.25, 0.5, 0.25, 0.375, 0.25, 0.125, 0.5, 0.125, 0.5, 0.125, 0.5, 0.125, 0.5, 0.375, 0.25, 0.5069, 0.25, 0.5, 0.25, 0.5, 0.25, 0.625, 0.25, 0.625, 0.25, 0.5069, 0.25, 0.375, 0.25, 0.5, 0.25, 0.5, 0.25, 0.875, 0.5, 0.875, 0.5, 0.875, 0.5, 0.875, 0.5, 0.625, 0.25, 0.5, 0.25, 0.5069, 0.25, 0.625, 0.25, 0.375, 0.25, 0.5, 0.25, 0.5069, 0.25, 0.875, 0.625, 0.875, 0.5, 0.875, 0.5, 0.875, 0.625, 0.375, 0.125, 0.5, 0.125, 0.5, 0.125, 0.375, 0.125, 0.5, 0.125, 0.625, 0.125, 0.625, 0.125, 0.5, 0.125, 0.125, 0.5, 0.125, 0.625, 0.125, 0.625, 0.125, 0.5, 0.625, 0.25, 0.5, 0.25, 0.5, 0.25, 0.625, 0.25, 0.5, 0.25, 0.375, 0.25, 0.375, 0.25, 0.5, 0.25, 0.875, 0.625, 0.875, 0.5, 0.875, 0.5, 0.875, 0.625, 0.5, 0.125, 0.375, 0.125, 0.375, 0.125, 0.5, 0.125, 0.625, 0.125, 0.625, 0.125, 0.5, 0.125, 0.5, 0.125, 0.5, 0.125, 0.375, 0.125, 0.625, 0.25, 0.5, 0.25, 0.5, 0.25, 0.625, 0.25, 0.375, 0.25, 0.5, 0.25, 0.5, 0.25, 0.875, 0.625, 0.875, 0.5, 0.875, 0.5, 0.875, 0.625, 0.375, 0.125, 0.5, 0.125, 0.5, 0.125, 0.375, 0.125, 0.5, 0.125, 0.625, 0.125, 0.625, 0.125, 0.5, 0.125, 0.125, 0.5, 0.125, 0.625, 0.125, 0.625, 0.125, 0.5, 0.625, 0.25, 0.5, 0.25, 0.5, 0.25, 0.625, 0.25, 0.5, 0.25, 0.375, 0.25, 0.375, 0.25, 0.5, 0.25, 0.125, 0.5, 0.125, 0.625, 0.125, 0.625, 0.125, 0.5, 0.625, 0.25, 0.5, 0.25, 0.5064, 0.25, 0.625, 0.25, 0.375, 0.125, 0.5, 0.125, 0.5064, 0.125, 0.5, 0.125, 0.625, 0.125, 0.625, 0.125, 0.5064, 0.125, 0.5, 0.25, 0.375, 0.25, 0.5, 0.25, 0.875, 0.625, 0.875, 0.5, 0.875, 0.5, 0.875, 0.625, 0.375, 0.25, 0.5, 0.25, 0.5, 0.25, 0.375, 0.25, 0.375, 0.25, 0.5, 0.25, 0.5, 0.125, 0.375, 0.125, 0.375, 0.125, 0.5, 0.125, 0.5, 1.0, 0.625, 1.0, 0.625, 1.0, 0.5, 1.0, 0.875, 0.75, 0.875, 0.625, 0.875, 0.625, 0.875, 0.75, 0.375, 1.0, 0.5, 1.0, 0.5, 1.0, 0.375, 1.0, 0.625, 0.125, 0.5, 0.125, 0.5, 0.125, 0.625, 0.125, 0.125, 0.625, 0.125, 0.75, 0.125, 0.75, 0.125, 0.625, 0.5, 0.125, 0.375, 0.125, 0.5, 0.125, 0.5, 1.0, 0.625, 1.0, 0.625, 1.0, 0.5, 1.0, 0.875, 0.75, 0.875, 0.625, 0.875, 0.625, 0.875, 0.75, 0.625, 0.125, 0.5, 0.125, 0.5, 0.125, 0.625, 0.125, 0.5, 0.125, 0.375, 0.125, 0.375, 0.125, 0.5, 0.125, 0.5, 1.0, 0.625, 1.0, 0.625, 1.0, 0.5, 1.0, 0.875, 0.75, 0.875, 0.625, 0.875, 0.625, 0.875, 0.75, 0.375, 1.0, 0.5, 1.0, 0.5, 1.0, 0.375, 1.0, 0.625, 0.125, 0.5, 0.125, 0.5, 0.125, 0.625, 0.125, 0.125, 0.625, 0.125, 0.75, 0.125, 0.75, 0.125, 0.625, 0.5, 1.0, 0.5, 1.0, 0.375, 1.0, 0.625, 0.125, 0.5, 0.125, 0.506, 0.125, 0.625, 0.125, 0.375, 0.125, 0.5, 0.125, 0.5, 0.125, 0.875, 0.75, 0.875, 0.625, 0.875, 0.625, 0.875, 0.75, 0.5, 1.0, 0.625, 1.0, 0.625, 1.0, 0.506, 1.0, 0.5, 0.125, 0.375, 0.125, 0.5, 0.125, 0.125, 0.75, 0.125, 0.625, 0.125, 0.625, 0.125, 0.75, 0.375, 0.125, 0.375, 0.125, 0.5, 0.125, 0.5, 1.0, 0.375, 1.0, 0.375, 1.0, 0.5, 1.0, 0.5, 1.0, 0.375, 1.0, 0.375, 1.0, 0.5, 1.0, 0.5, 1.0, 0.375, 1.0, 0.375, 1.0, 0.5, 1.0, 0.125, 0.75, 0.125, 0.75, 0.125, 0.75, 0.125, 0.75, 0.625, 1.0, 0.5, 1.0, 0.5, 1.0, 0.625, 1.0, 0.375, 1.0, 0.5, 1.0, 0.5, 1.0, 0.375, 1.0, 0.5, 1.0, 0.375, 1.0, 0.375, 1.0, 0.5, 1.0, 0.5, 1.0, 0.625, 1.0, 0.625, 1.0, 0.5, 1.0, 0.875, 0.75, 0.875, 0.75, 0.875, 0.75, 0.875, 0.75, 0.875, 0.75, 0.875, 0.75, 0.875, 0.75, 0.875, 0.75, 0.5, 1.0, 0.625, 1.0, 0.625, 1.0, 0.5067, 1.0, 0.375, 1.0, 0.5, 1.0, 0.5067, 1.0, 0.125, 0.75, 0.125, 0.75, 0.125, 0.75, 0.125, 0.75, 0.625, 1.0, 0.5, 1.0, 0.5067, 1.0, 0.625, 1.0, 0.375, 1.0, 0.5, 1.0, 0.5, 1.0, 0.875, 0.75, 0.875, 0.75, 0.875, 0.75, 0.875, 0.75, 0.5, 1.0, 0.625, 1.0, 0.625, 1.0, 0.5, 1.0, 0.375, 1.0, 0.375, 1.0, 0.5, 1.0, 0.375, 1.0, 0.5, 1.0, 0.5, 1.0, 0.625, 1.0, 0.5, 1.0, 0.5, 1.0, 0.625, 1.0, 0.5, 1.0, 0.5, 1.0, 0.375, 1.0, 0.125, 0.75, 0.125, 0.75, 0.125, 0.75, 0.125, 0.75, 0.625, 1.0, 0.5, 1.0, 0.5, 1.0, 0.625, 1.0, 0.375, 1.0, 0.5, 1.0, 0.5, 1.0, 0.375, 1.0, 0.5, 1.0, 0.375, 1.0, 0.375, 1.0, 0.5, 1.0, 0.5, 1.0, 0.625, 1.0, 0.625, 1.0, 0.5, 1.0, 0.875, 0.75, 0.875, 0.75, 0.875, 0.75, 0.875, 0.75, 0.375, 1.0, 0.5067, 1.0, 0.5, 1.0, 0.375, 1.0, 0.375, 1.0, 0.5, 1.0, 0.5, 0.25, 0.375, 0.25, 0.375, 0.25, 0.5, 0.25, 0.125, 0.5, 0.125, 0.5, 0.125, 0.5, 0.125, 0.5, 0.125, 0.5, 0.125, 0.5, 0.125, 0.5, 0.625, 0.25, 0.5, 0.25, 0.5, 0.25, 0.625, 0.25, 0.125, 0.5, 0.125, 0.625, 0.125, 0.625, 0.125, 0.5, 0.125, 0.625, 0.125, 0.75, 0.125, 0.75, 0.125, 0.625, 0.5, 1.0, 0.625, 1.0, 0.625, 1.0, 0.5, 1.0, 0.875, 0.75, 0.875, 0.625, 0.875, 0.625, 0.875, 0.75, 0.375, 1.0, 0.5, 1.0, 0.5, 1.0, 0.375, 1.0, 0.875, 0.625, 0.875, 0.5, 0.875, 0.5, 0.875, 0.625, 0.5, 0.25, 0.5, 0.25, 0.125, 0.5, 0.125, 0.5, 0.5, 0.25, 0.5, 0.25, 0.125, 0.5, 0.125, 0.5, 0.5, 0.25, 0.5, 0.25, 0.5, 0.25, 0.5, 0.25, 0.375, 0.25, 0.5, 0.25, 0.5, 0.25, 0.375, 0.25, 0.125, 0.5, 0.125, 0.5, 0.125, 0.5, 0.125, 0.5, 0.125, 0.5, 0.125, 0.5, 0.125, 0.5, 0.125, 0.5, 0.125, 0.5, 0.125, 0.5, 0.125, 0.5, 0.125, 0.5, 0.5, 0.25, 0.5, 0.25, 0.5, 0.25, 0.5, 0.25, 0.5, 0.25, 0.375, 0.25, 0.375, 0.25, 0.5, 0.25, 0.5, 0.25, 0.5, 0.25, 0.5, 0.25, 0.5, 0.25, 0.125, 0.5, 0.125, 0.5, 0.125, 0.5, 0.125, 0.5, 0.375, 0.25, 0.5, 0.25, 0.5, 0.25, 0.375, 0.25, 0.125, 0.5, 0.125, 0.5, 0.125, 0.5, 0.125, 0.5, 0.5, 0.25, 0.5, 0.25, 0.5, 0.25, 0.125, 0.5, 0.125, 0.5, 0.125, 0.5, 0.125, 0.5, 0.125, 0.5, 0.125, 0.5, 0.5, 0.25, 0.375, 0.25, 0.375, 0.25, 0.5, 0.25, 0.5, 0.25, 0.5, 0.25, 0.5, 0.25, 0.5, 0.25, 0.5, 0.25, 0.5, 0.25, 0.375, 0.25, 0.375, 0.25, 0.125, 0.625, 0.1297, 0.625, 0.1297, 0.75, 0.125, 0.75, 0.5, 0.25, 0.625, 0.25, 0.625, 0.2547, 0.5, 0.2547, 0.375, 0.25, 0.5, 0.25, 0.5, 0.2547, 0.375, 0.2547, 0.125, 0.5, 0.1297, 0.5, 0.1297, 0.625, 0.125, 0.625, 0.8333, 0.5, 0.8703, 0.5, 0.8703, 0.625, 0.8333, 0.625, 0.375, 0.9583, 0.5, 0.9583, 0.5, 0.9953, 0.375, 0.9953, 0.8333, 0.625, 0.8703, 0.625, 0.8703, 0.75, 0.8333, 0.75, 0.5, 0.9583, 0.625, 0.9583, 0.625, 0.9953, 0.5, 0.9953])
me_cube_003.update()
arm_armature_001 = bpy.data.armatures.new('Armature.001')  # bones are not reproduced

# ---- objects
ob_cube_001 = bpy.data.objects.new('Cube.001', me_cube_003)
ob_fps_001 = bpy.data.objects.new('FPS.001', arm_armature_001)

# ---- transforms, parenting, visibility, modifiers, constraints
ob_cube_001.parent = ob_fps_001
ob_cube_001.location = (0.0, 0.0, 0.0)
ob_cube_001.rotation_euler = (0.0, -0.0, 3.142)
_vg = ob_cube_001.vertex_groups.new(name='Bicep.L')
for _i, _w in zip([4, 5, 6, 7, 8, 9, 10, 11, 12, 13, 14, 15, 16, 17, 20, 21, 22, 23, 24, 25, 26, 29, 30, 31, 32, 33, 34, 35, 36, 37, 39, 40, 41, 42, 43, 44, 45, 46], [1.0, 0.9998, 0.9997, 0.9999, 0.9513, 0.1329, 0.1276, 0.9502, 0.08919, 0.9567, 0.9601, 0.08374, 0.5314, 0.5302, 0.9995, 0.9996, 0.9499, 0.0862, 0.1245, 0.9214, 0.5088, 1.0, 0.9999, 0.9716, 0.1026, 0.1109, 0.967, 0.7569, 0.7693, 1.0, 0.9951, 0.9987, 0.9927, 0.9987, 0.998, 0.9935, 0.9995, 0.9998]): _vg.add([_i], _w, 'REPLACE')
_vg = ob_cube_001.vertex_groups.new(name='Forearm.L')
for _i, _w in zip([0, 1, 2, 3, 8, 9, 10, 11, 12, 13, 14, 15, 16, 17, 18, 19, 22, 23, 24, 25, 26, 27, 28, 31, 32, 33, 34, 35, 36, 47, 48, 49, 50, 51, 52, 53, 54, 55, 56, 57, 58, 59, 60, 80, 81, 271, 272, 273, 274, 275, 276], [0.2774, 0.2759, 0.245, 0.2313, 0.04717, 0.8643, 0.8698, 0.0493, 0.9096, 0.03656, 0.02984, 0.9152, 0.4685, 0.4696, 0.3046, 0.1612, 0.05004, 0.9124, 0.8706, 0.07823, 0.491, 0.2312, 0.215, 0.006733, 0.8961, 0.8877, 0.01582, 0.2427, 0.2303, 0.9669, 0.9831, 0.9678, 0.9807, 0.9465, 0.9783, 0.9806, 0.9832, 0.04261, 0.06738, 0.08407, 0.06381, 0.03049, 0.04931, 0.7869, 0.7317, 0.7498, 0.8007, 0.7357, 0.769, 0.3859, 0.8174]): _vg.add([_i], _w, 'REPLACE')
_vg = ob_cube_001.vertex_groups.new(name='Palm.L')
for _i, _w in zip([0, 1, 2, 3, 18, 19, 27, 28, 38, 55, 56, 57, 58, 59, 60, 61, 62, 63, 64, 65, 66, 67, 68, 70, 75, 79, 80, 81, 82, 83, 85, 86, 87, 88, 89, 175, 199, 243, 244, 245, 246, 247, 248, 249, 260, 261, 262, 264, 271, 272, 273, 274, 275, 276], [0.3566, 0.358, 0.3503, 0.3655, 0.3412, 0.3438, 0.378, 0.3886, 0.4553, 0.4554, 0.4496, 0.4334, 0.4522, 0.4635, 0.3931, 0.1211, 0.3564, 0.5341, 0.2002, 0.08652, 0.1637, 0.379, 0.1106, 0.3094, 0.2927, 0.0215, 0.1049, 0.1267, 0.5264, 0.1418, 0.04555, 0.07433, 0.05105, 0.004772, 0.2281, 0.04288, 0.04924, 0.4275, 0.4416, 0.3933, 0.425, 0.1721, 0.4406, 0.1373, 0.06549, 0.06606, 0.001327, 0.004029, 0.1227, 0.0969, 0.1264, 0.1134, 0.2959, 0.08948]): _vg.add([_i], _w, 'REPLACE')
_vg = ob_cube_001.vertex_groups.new(name='Pinky1.L')
for _i, _w in zip([38, 57, 64, 65, 66, 67, 72, 73, 74, 75, 83, 84, 85, 86, 125, 127, 128, 129, 131, 132, 133, 136, 144, 149, 150, 200, 201, 220, 221, 222, 224, 228, 229, 231, 232, 233, 234, 235, 236, 237, 238, 239, 240, 241, 242, 243, 245, 246], [0.06876, 0.042, 0.5517, 0.8102, 0.6057, 0.0715, 0.8047, 0.9528, 0.9118, 0.07893, 0.3022, 0.7644, 0.4994, 0.1009, 0.2797, 0.04641, 0.3825, 0.3425, 0.4309, 0.05226, 0.06721, 0.01349, 0.09569, 0.06002, 0.03785, 0.01067, 0.04258, 0.06453, 0.02328, 0.01565, 0.06998, 0.02376, 0.01792, 0.2611, 0.2018, 0.08066, 0.2365, 0.1296, 0.2929, 0.5531, 0.6603, 0.8246, 0.7265, 0.7937, 0.6197, 0.1104, 0.1871, 0.1146]): _vg.add([_i], _w, 'REPLACE')
_vg = ob_cube_001.vertex_groups.new(name='Pinky2.L')
for _i, _w in zip([72, 74, 110, 111, 112, 114, 125, 126, 127, 128, 129, 130, 131, 132, 219, 220, 221, 222, 223, 224, 225, 226, 227, 228, 229, 230, 231, 232, 233, 234, 235, 236, 237, 238, 239, 240, 241, 242], [0.02464, 0.0744, 0.08479, 0.03508, 0.01208, 0.1291, 0.706, 0.3981, 0.7479, 0.5299, 0.6422, 0.4, 0.5268, 0.7534, 0.7752, 0.7765, 0.6366, 0.6392, 0.7282, 0.7776, 0.1389, 0.2602, 0.1734, 0.7122, 0.7015, 0.2735, 0.6617, 0.7259, 0.8995, 0.6994, 0.8425, 0.6554, 0.3335, 0.234, 0.1573, 0.2238, 0.1977, 0.345]): _vg.add([_i], _w, 'REPLACE')
_vg = ob_cube_001.vertex_groups.new(name='Pinky3.L')
for _i, _w in zip([109, 110, 111, 112, 113, 114, 126, 127, 128, 130, 131, 132, 219, 220, 221, 222, 223, 224, 225, 226, 227, 228, 229, 230, 231, 232, 234, 235, 236], [0.9745, 0.9108, 0.9552, 0.9675, 0.9775, 0.864, 0.5963, 0.1976, 0.001452, 0.5902, 0.004366, 0.1915, 0.2158, 0.1503, 0.3248, 0.3244, 0.2557, 0.1488, 0.8577, 0.7254, 0.8208, 0.2487, 0.2602, 0.712, 0.02567, 0.04689, 0.05244, 0.00198, 0.02903]): _vg.add([_i], _w, 'REPLACE')
_vg = ob_cube_001.vertex_groups.new(name='Ring1.L')
for _i, _w in zip([38, 63, 64, 72, 74, 82, 83, 84, 85, 133, 134, 136, 138, 139, 140, 143, 144, 149, 150, 199, 200, 201, 202, 203, 204, 205, 206, 207, 208, 209, 212, 213, 215, 238], [0.006972, 0.1193, 0.01403, 0.1004, 0.01056, 0.08345, 0.407, 0.1188, 0.04359, 0.4159, 0.03408, 0.364, 0.3542, 0.4174, 0.03698, 0.686, 0.5004, 0.6958, 0.6496, 0.6182, 0.5044, 0.3014, 0.17, 0.2326, 0.1648, 0.3029, 0.2339, 0.05662, 0.009928, 0.05856, 0.003613, 0.007968, 0.01002, 0.05572]): _vg.add([_i], _w, 'REPLACE')
_vg = ob_cube_001.vertex_groups.new(name='Ring2.L')
for _i, _w in zip([84, 103, 104, 105, 106, 107, 108, 133, 134, 135, 136, 137, 138, 139, 140, 143, 144, 149, 150, 199, 200, 201, 202, 203, 204, 205, 206, 207, 208, 209, 210, 211, 212, 213, 214, 215, 216, 217, 218], [0.009295, 0.06951, 0.06948, 0.008169, 0.08344, 0.1323, 0.03181, 0.4322, 0.7917, 0.641, 0.5876, 0.6414, 0.5932, 0.4337, 0.7838, 0.2299, 0.3006, 0.2286, 0.2586, 0.2552, 0.301, 0.5799, 0.7941, 0.7086, 0.7976, 0.5793, 0.7138, 0.8105, 0.8471, 0.8034, 0.8169, 0.8195, 0.7876, 0.7588, 0.7622, 0.7481, 0.3115, 0.3177, 0.5405]): _vg.add([_i], _w, 'REPLACE')
_vg = ob_cube_001.vertex_groups.new(name='Ring3.L')
for _i, _w in zip([103, 104, 105, 106, 107, 108, 134, 135, 137, 140, 207, 208, 209, 210, 211, 212, 213, 214, 215, 216, 217, 218], [0.929, 0.9292, 0.9695, 0.9128, 0.8612, 0.9577, 0.1535, 0.3464, 0.345, 0.1596, 0.1156, 0.1176, 0.1203, 0.1629, 0.1599, 0.1818, 0.2035, 0.2238, 0.2129, 0.6814, 0.6745, 0.4514]): _vg.add([_i], _w, 'REPLACE')
_vg = ob_cube_001.vertex_groups.new(name='Middle1.L')
for _i, _w in zip([67, 68, 69, 75, 76, 86, 87, 88, 89, 115, 118, 141, 145, 148, 151, 159, 161, 175, 176, 177, 178, 179, 180, 181, 182, 183, 184, 185, 186, 188, 191, 247], [0.07265, 0.3763, 0.007594, 0.09857, 0.2127, 0.08901, 0.4241, 0.0892, 0.03212, 0.006991, 0.03607, 0.3661, 0.3914, 0.371, 0.3273, 0.06831, 0.03557, 0.6795, 0.5265, 0.715, 0.7397, 0.5723, 0.8029, 0.1304, 0.1942, 0.232, 0.2285, 0.1773, 0.08646, 0.0241, 0.02498, 0.08044]): _vg.add([_i], _w, 'REPLACE')
_vg = ob_cube_001.vertex_groups.new(name='Middle2.L')
for _i, _w in zip([97, 98, 102, 141, 142, 145, 146, 147, 148, 151, 152, 175, 176, 177, 178, 179, 180, 181, 182, 183, 184, 185, 186, 187, 188, 189, 190, 191, 192, 193, 194, 195, 196, 197, 198], [0.06471, 0.09188, 0.0117, 0.5948, 0.6309, 0.5352, 0.8222, 0.8219, 0.5298, 0.6521, 0.6473, 0.2172, 0.3359, 0.1937, 0.1957, 0.329, 0.1575, 0.8442, 0.7563, 0.7141, 0.703, 0.7827, 0.901, 0.8586, 0.8659, 0.8975, 0.7528, 0.8607, 0.7703, 0.2421, 0.7646, 0.1859, 0.2341, 0.7734, 0.2229]): _vg.add([_i], _w, 'REPLACE')
_vg = ob_cube_001.vertex_groups.new(name='Middle3.L')
for _i, _w in zip([97, 98, 99, 100, 101, 102, 142, 146, 147, 152, 187, 188, 189, 190, 191, 192, 193, 194, 195, 196, 197, 198], [0.934, 0.9063, 0.9863, 0.9822, 0.9752, 0.9684, 0.3619, 0.1517, 0.1503, 0.3489, 0.1274, 0.09076, 0.09514, 0.2238, 0.09386, 0.2103, 0.7543, 0.2202, 0.8122, 0.7599, 0.2101, 0.7723]): _vg.add([_i], _w, 'REPLACE')
_vg = ob_cube_001.vertex_groups.new(name='Index1.L')
for _i, _w in zip([63, 68, 69, 70, 76, 77, 78, 82, 87, 88, 89, 115, 116, 117, 118, 119, 123, 124, 145, 153, 154, 155, 156, 157, 158, 159, 160, 161, 162, 163, 164, 167, 177, 179, 180, 250, 259, 268], [0.05886, 0.2211, 0.6216, 0.1578, 0.6908, 0.9645, 0.8946, 0.1355, 0.2922, 0.8244, 0.5603, 0.3992, 0.009857, 0.006804, 0.3739, 0.3219, 0.3134, 0.04372, 0.001853, 0.2439, 0.2308, 0.09625, 0.1945, 0.08936, 0.1966, 0.5567, 0.8359, 0.6023, 0.8244, 0.7729, 0.7525, 0.0379, 0.05241, 0.02949, 0.0139, 0.03799, 0.1409, 0.02076]): _vg.add([_i], _w, 'REPLACE')
_vg = ob_cube_001.vertex_groups.new(name='Index2.L')
for _i, _w in zip([76, 93, 95, 96, 115, 116, 117, 118, 119, 120, 121, 122, 123, 124, 153, 154, 155, 156, 157, 158, 159, 160, 161, 162, 163, 164, 165, 166, 167, 168, 169, 170, 171, 172, 173, 174], [0.04805, 0.1034, 0.01279, 0.06889, 0.5493, 0.8041, 0.811, 0.5464, 0.6712, 0.6453, 0.8808, 0.663, 0.6768, 0.8434, 0.7105, 0.71, 0.8928, 0.775, 0.8989, 0.7664, 0.3295, 0.152, 0.3337, 0.17, 0.2076, 0.198, 0.742, 0.7447, 0.8479, 0.8842, 0.7457, 0.1885, 0.2416, 0.2365, 0.7594, 0.2088]): _vg.add([_i], _w, 'REPLACE')
_vg = ob_cube_001.vertex_groups.new(name='Index3.L')
for _i, _w in zip([91, 92, 93, 94, 95, 96, 116, 117, 120, 121, 122, 124, 156, 158, 165, 166, 167, 168, 169, 170, 171, 172, 173, 174], [0.9855, 0.9792, 0.8939, 0.9777, 0.9678, 0.9294, 0.1627, 0.1564, 0.35, 0.1101, 0.3322, 0.1048, 0.003095, 0.004218, 0.2341, 0.2311, 0.1015, 0.1065, 0.2341, 0.8092, 0.7518, 0.7572, 0.2205, 0.7886]): _vg.add([_i], _w, 'REPLACE')
_vg = ob_cube_001.vertex_groups.new(name='Thumb1.L')
for _i, _w in zip([2, 3, 19, 60, 61, 62, 69, 71, 79, 244, 247, 248, 249, 250, 251, 252, 259, 260, 261, 262, 263, 264, 265, 266], [0.002476, 0.006283, 0.116, 0.1236, 0.5592, 0.09443, 0.1286, 0.07913, 0.03204, 0.05541, 0.4797, 0.06276, 0.5099, 0.8151, 0.01042, 0.05819, 0.04432, 0.05181, 0.05893, 0.1364, 0.1149, 0.06497, 0.00116, 0.03788]): _vg.add([_i], _w, 'REPLACE')
_vg = ob_cube_001.vertex_groups.new(name='Thumb2.L')
for _i, _w in zip([61, 62, 69, 70, 71, 78, 79, 248, 249, 250, 251, 252, 253, 254, 255, 256, 257, 258, 259, 260, 261, 262, 263, 264, 265, 266, 267, 268, 269, 270], [0.1447, 0.1326, 0.1805, 0.1548, 0.8388, 0.004814, 0.8379, 0.001379, 0.1831, 0.09673, 0.9132, 0.9043, 0.05808, 0.04984, 0.03565, 0.03375, 0.00895, 0.01759, 0.7724, 0.7574, 0.775, 0.7769, 0.8575, 0.8599, 0.8641, 0.8628, 0.9198, 0.8926, 0.8972, 0.925]): _vg.add([_i], _w, 'REPLACE')
_vg = ob_cube_001.vertex_groups.new(name='Thumb3.L')
for _i, _w in zip([71, 79, 251, 252, 253, 254, 255, 256, 257, 258, 265, 266, 267, 268, 269, 270], [0.03758, 0.03351, 0.001066, 0.003288, 0.9383, 0.9466, 0.9545, 0.9558, 0.9694, 0.9647, 0.06768, 0.06937, 0.05024, 0.0397, 0.03397, 0.04647]): _vg.add([_i], _w, 'REPLACE')
_vg = ob_cube_001.vertex_groups.new(name='Bicep.R')
_vg = ob_cube_001.vertex_groups.new(name='Forearm.R')
_vg = ob_cube_001.vertex_groups.new(name='Palm.R')
_vg = ob_cube_001.vertex_groups.new(name='Pinky1.R')
_vg = ob_cube_001.vertex_groups.new(name='Pinky2.R')
_vg = ob_cube_001.vertex_groups.new(name='Pinky3.R')
_vg = ob_cube_001.vertex_groups.new(name='Ring1.R')
_vg = ob_cube_001.vertex_groups.new(name='Ring2.R')
_vg = ob_cube_001.vertex_groups.new(name='Ring3.R')
_vg = ob_cube_001.vertex_groups.new(name='Middle1.R')
_vg = ob_cube_001.vertex_groups.new(name='Middle2.R')
_vg = ob_cube_001.vertex_groups.new(name='Middle3.R')
_vg = ob_cube_001.vertex_groups.new(name='Index1.R')
_vg = ob_cube_001.vertex_groups.new(name='Index2.R')
_vg = ob_cube_001.vertex_groups.new(name='Index3.R')
_vg = ob_cube_001.vertex_groups.new(name='Thumb1.R')
_vg = ob_cube_001.vertex_groups.new(name='Thumb2.R')
_vg = ob_cube_001.vertex_groups.new(name='Thumb3.R')
_vg = ob_cube_001.vertex_groups.new(name='ikarmtarget.L')
for _i, _w in zip([0, 1, 2, 3, 18, 19, 27, 28, 38, 55, 56, 57, 58, 59, 60, 61, 62, 63, 64, 65, 66, 67, 68, 70, 75, 80, 81, 82, 83, 84, 85, 86, 87, 89, 90, 128, 133, 138, 139, 141, 143, 144, 148, 176, 178, 179, 184, 199, 200, 201, 205, 237, 243, 244, 245, 246, 247, 248, 249, 260, 261, 262, 264, 271, 272, 273, 274, 275, 276], [0.3564, 0.3581, 0.3501, 0.3657, 0.3411, 0.3438, 0.3777, 0.3887, 0.3699, 0.4539, 0.4485, 0.4331, 0.4526, 0.4642, 0.3938, 0.1211, 0.3557, 0.173, 0.1786, 0.08237, 0.1715, 0.4271, 0.1241, 0.2826, 0.4565, 0.1049, 0.1267, 0.1288, 0.04472, 0.007384, 0.2667, 0.566, 0.119, 0.06824, 0.9836, 0.01874, 0.03679, 0.0225, 0.0766, 0.006966, 0.06973, 0.05865, 0.05552, 0.08309, 0.05794, 0.00871, 0.01342, 0.0362, 0.1085, 0.01333, 0.0535, 0.05484, 0.4224, 0.4472, 0.3921, 0.4268, 0.1759, 0.4298, 0.133, 0.0605, 0.06581, 0.001318, 0.002195, 0.1226, 0.09684, 0.1265, 0.1134, 0.2959, 0.08951]): _vg.add([_i], _w, 'REPLACE')
_vg = ob_cube_001.vertex_groups.new(name='ikarmtarget.R')
_m = ob_cube_001.modifiers.new('Mirror', 'MIRROR')
_m = ob_cube_001.modifiers.new('Armature', 'ARMATURE')
_m.object = ob_fps_001
ob_fps_001.location = (0.0, 0.0, 0.0)
ob_fps_001.show_in_front = True

# ---- collection membership
col_collection.objects.link(ob_cube_001)
col_collection.objects.link(ob_fps_001)

# ---- scene / render settings (as saved in the file)
scene.frame_start = 1; scene.frame_end = 250; scene.frame_set(0)
scene.render.engine = 'BLENDER_EEVEE_NEXT'
scene.cycles.sampling_pattern = 'TABULATED_SOBOL'
scene.cycles.use_light_tree = False
scene.view_settings.view_transform = 'Filmic'
bpy.context.view_layer.update()

# ---- added for rendering (the .blend has no active camera and no usable light): camera, sun
cam_auto = bpy.data.cameras.new('AutoCamera')
cam_auto.lens = 50.0
cam_auto.sensor_width = 36.0
cam_auto.clip_end = 1000.0
ob_auto_camera = bpy.data.objects.new('AutoCamera', cam_auto)
scene.collection.objects.link(ob_auto_camera)
ob_auto_camera.location = (3.78061, -5.82281, 1.92393)
ob_auto_camera.rotation_euler = (1.09748, -7.21219e-08, 0.694738)
scene.camera = ob_auto_camera
light_auto_sun = bpy.data.lights.new('AutoSun', 'SUN')
light_auto_sun.energy = 3.0
light_auto_sun.angle = 0.0523599
ob_auto_sun = bpy.data.objects.new('AutoSun', light_auto_sun)
scene.collection.objects.link(ob_auto_sun)
ob_auto_sun.rotation_euler = (0.872665, 0.174533, 0.523599)
bpy.context.view_layer.update()
